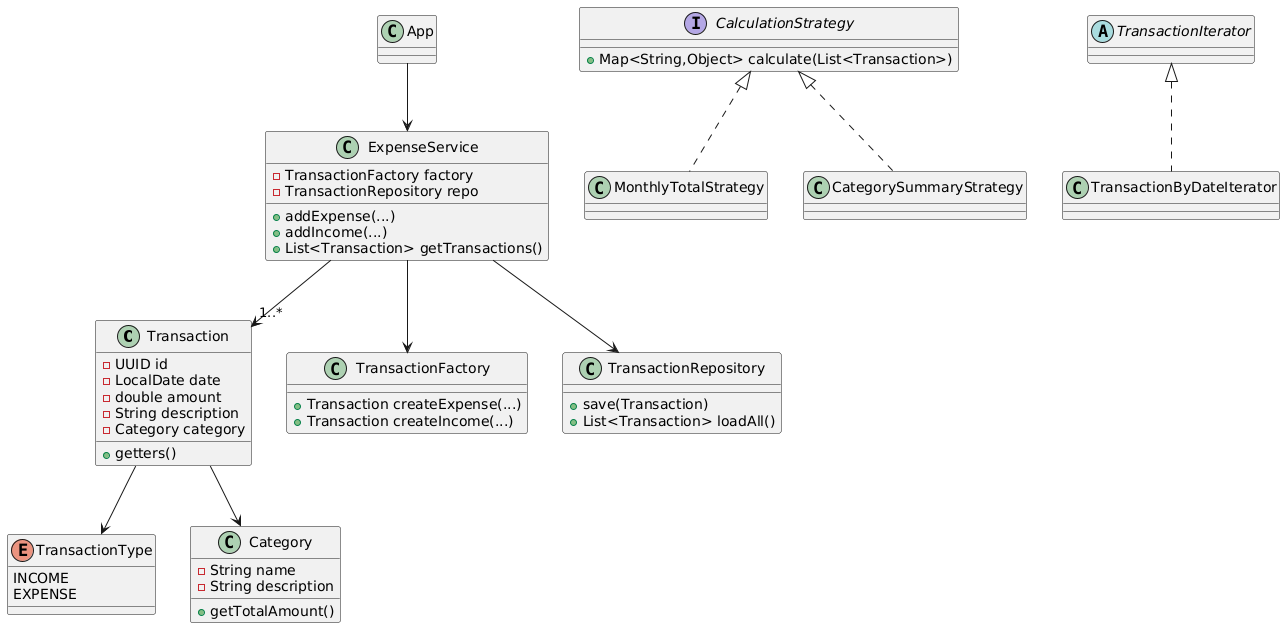

The diagram above was rendered by PlantUML. Its source (embedded in the PNG):
@startuml
' === Simple UML class diagram for "Spese Personali" ===

' Core domain
class Transaction {
  - UUID id
  - LocalDate date
  - double amount
  - String description
  - Category category
  + getters()
}

enum TransactionType {
  INCOME
  EXPENSE
}

class Category {
  - String name
  - String description
  + getTotalAmount()
}

' Patterns & strategy
interface CalculationStrategy {
  + Map<String,Object> calculate(List<Transaction>)
}
class MonthlyTotalStrategy
class CategorySummaryStrategy
CalculationStrategy <|.. MonthlyTotalStrategy
CalculationStrategy <|.. CategorySummaryStrategy

class TransactionFactory {
  + Transaction createExpense(...)
  + Transaction createIncome(...)
}

class TransactionRepository {
  + save(Transaction)
  + List<Transaction> loadAll()
}

class ExpenseService {
  - TransactionFactory factory
  - TransactionRepository repo
  + addExpense(...)
  + addIncome(...)
  + List<Transaction> getTransactions()
}

' Iterator pattern
abstract class TransactionIterator
class TransactionByDateIterator
TransactionIterator <|.. TransactionByDateIterator

' CLI entry‑point
class App

' Relationships
ExpenseService --> TransactionRepository
ExpenseService --> TransactionFactory
ExpenseService --> "1..*" Transaction
Transaction --> Category
Transaction --> TransactionType
App --> ExpenseService
@enduml